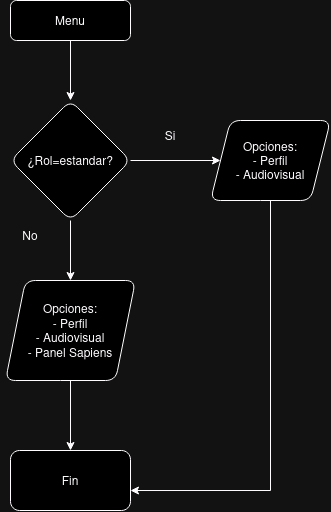

The diagram above was exported from draw.io. Its source (the exported page's mxGraphModel, read from the mxfile embedded in the PNG):
<mxGraphModel dx="1195" dy="685" grid="1" gridSize="10" guides="1" tooltips="1" connect="1" arrows="1" fold="1" page="1" pageScale="1" pageWidth="827" pageHeight="1169" math="0" shadow="0">
  <root>
    <mxCell id="WIyWlLk6GJQsqaUBKTNV-0" />
    <mxCell id="WIyWlLk6GJQsqaUBKTNV-1" parent="WIyWlLk6GJQsqaUBKTNV-0" />
    <mxCell id="0me_Tbw0WkdV-Tlf8iS7-5" value="" style="edgeStyle=orthogonalEdgeStyle;rounded=0;orthogonalLoop=1;jettySize=auto;html=1;" edge="1" parent="WIyWlLk6GJQsqaUBKTNV-1" source="WIyWlLk6GJQsqaUBKTNV-3" target="0me_Tbw0WkdV-Tlf8iS7-4">
      <mxGeometry relative="1" as="geometry" />
    </mxCell>
    <mxCell id="WIyWlLk6GJQsqaUBKTNV-3" value="Menu" style="rounded=1;whiteSpace=wrap;html=1;fontSize=12;glass=0;strokeWidth=1;shadow=0;" parent="WIyWlLk6GJQsqaUBKTNV-1" vertex="1">
      <mxGeometry x="160" y="80" width="120" height="40" as="geometry" />
    </mxCell>
    <mxCell id="0me_Tbw0WkdV-Tlf8iS7-9" value="" style="edgeStyle=orthogonalEdgeStyle;rounded=0;orthogonalLoop=1;jettySize=auto;html=1;" edge="1" parent="WIyWlLk6GJQsqaUBKTNV-1" source="0me_Tbw0WkdV-Tlf8iS7-4" target="0me_Tbw0WkdV-Tlf8iS7-8">
      <mxGeometry relative="1" as="geometry" />
    </mxCell>
    <mxCell id="0me_Tbw0WkdV-Tlf8iS7-22" style="edgeStyle=orthogonalEdgeStyle;rounded=0;orthogonalLoop=1;jettySize=auto;html=1;" edge="1" parent="WIyWlLk6GJQsqaUBKTNV-1" source="0me_Tbw0WkdV-Tlf8iS7-4" target="0me_Tbw0WkdV-Tlf8iS7-20">
      <mxGeometry relative="1" as="geometry" />
    </mxCell>
    <mxCell id="0me_Tbw0WkdV-Tlf8iS7-4" value="¿Rol=estandar?" style="rhombus;whiteSpace=wrap;html=1;rounded=1;glass=0;strokeWidth=1;shadow=0;" vertex="1" parent="WIyWlLk6GJQsqaUBKTNV-1">
      <mxGeometry x="160" y="180" width="120" height="120" as="geometry" />
    </mxCell>
    <mxCell id="0me_Tbw0WkdV-Tlf8iS7-8" value="&lt;div&gt;Opciones:&lt;br&gt;&lt;/div&gt;&lt;div&gt;- Perfil&lt;/div&gt;&lt;div&gt;- Audiovisual&lt;/div&gt;" style="shape=parallelogram;perimeter=parallelogramPerimeter;whiteSpace=wrap;html=1;fixedSize=1;rounded=1;glass=0;strokeWidth=1;shadow=0;" vertex="1" parent="WIyWlLk6GJQsqaUBKTNV-1">
      <mxGeometry x="360" y="200" width="120" height="80" as="geometry" />
    </mxCell>
    <mxCell id="0me_Tbw0WkdV-Tlf8iS7-13" value="No" style="text;html=1;align=center;verticalAlign=middle;whiteSpace=wrap;rounded=0;" vertex="1" parent="WIyWlLk6GJQsqaUBKTNV-1">
      <mxGeometry x="150" y="300" width="60" height="30" as="geometry" />
    </mxCell>
    <mxCell id="0me_Tbw0WkdV-Tlf8iS7-14" value="Si" style="text;html=1;align=center;verticalAlign=middle;whiteSpace=wrap;rounded=0;" vertex="1" parent="WIyWlLk6GJQsqaUBKTNV-1">
      <mxGeometry x="290" y="200" width="60" height="30" as="geometry" />
    </mxCell>
    <mxCell id="0me_Tbw0WkdV-Tlf8iS7-15" value="Fin" style="whiteSpace=wrap;html=1;rounded=1;glass=0;strokeWidth=1;shadow=0;" vertex="1" parent="WIyWlLk6GJQsqaUBKTNV-1">
      <mxGeometry x="160" y="530" width="120" height="60" as="geometry" />
    </mxCell>
    <mxCell id="0me_Tbw0WkdV-Tlf8iS7-17" style="edgeStyle=orthogonalEdgeStyle;rounded=0;orthogonalLoop=1;jettySize=auto;html=1;entryX=1;entryY=0.667;entryDx=0;entryDy=0;entryPerimeter=0;" edge="1" parent="WIyWlLk6GJQsqaUBKTNV-1" source="0me_Tbw0WkdV-Tlf8iS7-8" target="0me_Tbw0WkdV-Tlf8iS7-15">
      <mxGeometry relative="1" as="geometry">
        <Array as="points">
          <mxPoint x="420" y="570" />
        </Array>
      </mxGeometry>
    </mxCell>
    <mxCell id="0me_Tbw0WkdV-Tlf8iS7-23" style="edgeStyle=orthogonalEdgeStyle;rounded=0;orthogonalLoop=1;jettySize=auto;html=1;" edge="1" parent="WIyWlLk6GJQsqaUBKTNV-1" source="0me_Tbw0WkdV-Tlf8iS7-20" target="0me_Tbw0WkdV-Tlf8iS7-15">
      <mxGeometry relative="1" as="geometry" />
    </mxCell>
    <mxCell id="0me_Tbw0WkdV-Tlf8iS7-20" value="&lt;div&gt;Opciones:&lt;br&gt;&lt;/div&gt;&lt;div&gt;- Perfil&lt;/div&gt;&lt;div&gt;- Audiovisual&lt;/div&gt;&lt;div&gt;- Panel Sapiens&lt;br&gt;&lt;/div&gt;" style="shape=parallelogram;perimeter=parallelogramPerimeter;whiteSpace=wrap;html=1;fixedSize=1;rounded=1;glass=0;strokeWidth=1;shadow=0;" vertex="1" parent="WIyWlLk6GJQsqaUBKTNV-1">
      <mxGeometry x="155" y="360" width="130" height="100" as="geometry" />
    </mxCell>
  </root>
</mxGraphModel>